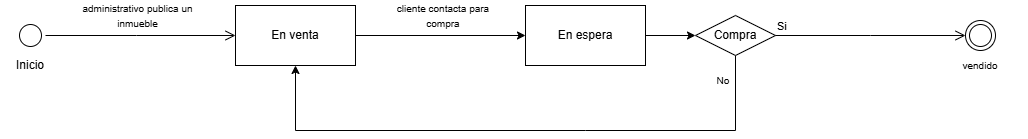

The diagram above was exported from draw.io. Its source (the exported page's mxGraphModel, read from the mxfile embedded in the PNG):
<mxGraphModel dx="1290" dy="557" grid="1" gridSize="10" guides="1" tooltips="1" connect="1" arrows="1" fold="1" page="1" pageScale="1" pageWidth="827" pageHeight="1169" math="0" shadow="0">
  <root>
    <mxCell id="0" />
    <mxCell id="1" parent="0" />
    <mxCell id="IeiQt4tcS8MEXYuMKHHT-1" value="" style="ellipse;html=1;shape=startState;" parent="1" vertex="1">
      <mxGeometry x="50" y="220" width="30" height="30" as="geometry" />
    </mxCell>
    <mxCell id="IeiQt4tcS8MEXYuMKHHT-2" value="" style="edgeStyle=orthogonalEdgeStyle;html=1;verticalAlign=bottom;endArrow=open;endSize=8;rounded=0;" parent="1" source="IeiQt4tcS8MEXYuMKHHT-1" edge="1">
      <mxGeometry relative="1" as="geometry">
        <mxPoint x="270" y="235" as="targetPoint" />
        <Array as="points">
          <mxPoint x="171" y="235" />
        </Array>
      </mxGeometry>
    </mxCell>
    <mxCell id="IeiQt4tcS8MEXYuMKHHT-6" value="Inicio" style="text;html=1;align=center;verticalAlign=middle;whiteSpace=wrap;rounded=0;" parent="1" vertex="1">
      <mxGeometry x="35" y="250" width="60" height="30" as="geometry" />
    </mxCell>
    <mxCell id="IeiQt4tcS8MEXYuMKHHT-7" value="&lt;span style=&quot;font-size: 10px;&quot;&gt;administrativo publica un inmueble&lt;/span&gt;" style="text;html=1;align=center;verticalAlign=middle;whiteSpace=wrap;rounded=0;" parent="1" vertex="1">
      <mxGeometry x="110" y="200" width="125" height="30" as="geometry" />
    </mxCell>
    <mxCell id="IeiQt4tcS8MEXYuMKHHT-8" value="" style="rounded=0;whiteSpace=wrap;html=1;" parent="1" vertex="1">
      <mxGeometry x="270" y="205" width="120" height="60" as="geometry" />
    </mxCell>
    <mxCell id="IeiQt4tcS8MEXYuMKHHT-10" value="En venta" style="text;html=1;align=center;verticalAlign=middle;whiteSpace=wrap;rounded=0;" parent="1" vertex="1">
      <mxGeometry x="300" y="220" width="60" height="30" as="geometry" />
    </mxCell>
    <mxCell id="IeiQt4tcS8MEXYuMKHHT-11" value="" style="endArrow=classic;html=1;rounded=0;" parent="1" edge="1">
      <mxGeometry width="50" height="50" relative="1" as="geometry">
        <mxPoint x="390" y="235" as="sourcePoint" />
        <mxPoint x="560" y="235" as="targetPoint" />
      </mxGeometry>
    </mxCell>
    <mxCell id="IeiQt4tcS8MEXYuMKHHT-12" value="&lt;span style=&quot;font-size: 10px;&quot;&gt;cliente contacta para compra&lt;/span&gt;" style="text;html=1;align=center;verticalAlign=middle;whiteSpace=wrap;rounded=0;" parent="1" vertex="1">
      <mxGeometry x="430" y="200" width="96" height="30" as="geometry" />
    </mxCell>
    <mxCell id="IeiQt4tcS8MEXYuMKHHT-13" value="" style="rounded=0;whiteSpace=wrap;html=1;" parent="1" vertex="1">
      <mxGeometry x="560" y="205" width="120" height="60" as="geometry" />
    </mxCell>
    <mxCell id="IeiQt4tcS8MEXYuMKHHT-14" value="En espera" style="text;html=1;align=center;verticalAlign=middle;whiteSpace=wrap;rounded=0;" parent="1" vertex="1">
      <mxGeometry x="590" y="220" width="60" height="30" as="geometry" />
    </mxCell>
    <mxCell id="IeiQt4tcS8MEXYuMKHHT-16" value="" style="endArrow=classic;html=1;rounded=0;entryX=0.5;entryY=1;entryDx=0;entryDy=0;exitX=0.5;exitY=1;exitDx=0;exitDy=0;" parent="1" source="IeiQt4tcS8MEXYuMKHHT-26" target="IeiQt4tcS8MEXYuMKHHT-8" edge="1">
      <mxGeometry width="50" height="50" relative="1" as="geometry">
        <mxPoint x="570" y="310" as="sourcePoint" />
        <mxPoint x="620" y="260" as="targetPoint" />
        <Array as="points">
          <mxPoint x="770" y="330" />
          <mxPoint x="620" y="330" />
          <mxPoint x="330" y="330" />
        </Array>
      </mxGeometry>
    </mxCell>
    <mxCell id="IeiQt4tcS8MEXYuMKHHT-17" value="&lt;span style=&quot;font-size: 10px;&quot;&gt;No&lt;/span&gt;" style="text;html=1;align=center;verticalAlign=middle;whiteSpace=wrap;rounded=0;" parent="1" vertex="1">
      <mxGeometry x="710" y="265" width="96" height="30" as="geometry" />
    </mxCell>
    <mxCell id="IeiQt4tcS8MEXYuMKHHT-20" value="" style="ellipse;html=1;shape=endState;" parent="1" vertex="1">
      <mxGeometry x="999.9999999999998" y="220" width="30" height="30" as="geometry" />
    </mxCell>
    <mxCell id="IeiQt4tcS8MEXYuMKHHT-21" value="&lt;span style=&quot;font-size: 10px;&quot;&gt;vendido&lt;/span&gt;" style="text;html=1;align=center;verticalAlign=middle;whiteSpace=wrap;rounded=0;" parent="1" vertex="1">
      <mxGeometry x="967" y="250" width="96" height="30" as="geometry" />
    </mxCell>
    <mxCell id="IeiQt4tcS8MEXYuMKHHT-26" value="Compra" style="rhombus;whiteSpace=wrap;html=1;" parent="1" vertex="1">
      <mxGeometry x="730" y="215" width="80" height="40" as="geometry" />
    </mxCell>
    <mxCell id="IeiQt4tcS8MEXYuMKHHT-27" value="Si" style="edgeStyle=orthogonalEdgeStyle;html=1;align=left;verticalAlign=bottom;endArrow=open;endSize=8;rounded=0;" parent="1" source="IeiQt4tcS8MEXYuMKHHT-26" edge="1">
      <mxGeometry x="-1" relative="1" as="geometry">
        <mxPoint x="1000" y="235" as="targetPoint" />
      </mxGeometry>
    </mxCell>
    <mxCell id="IeiQt4tcS8MEXYuMKHHT-30" value="" style="endArrow=classic;html=1;rounded=0;exitX=1;exitY=0.5;exitDx=0;exitDy=0;entryX=0;entryY=0.5;entryDx=0;entryDy=0;" parent="1" source="IeiQt4tcS8MEXYuMKHHT-13" target="IeiQt4tcS8MEXYuMKHHT-26" edge="1">
      <mxGeometry width="50" height="50" relative="1" as="geometry">
        <mxPoint x="840" y="420" as="sourcePoint" />
        <mxPoint x="710" y="230" as="targetPoint" />
      </mxGeometry>
    </mxCell>
  </root>
</mxGraphModel>